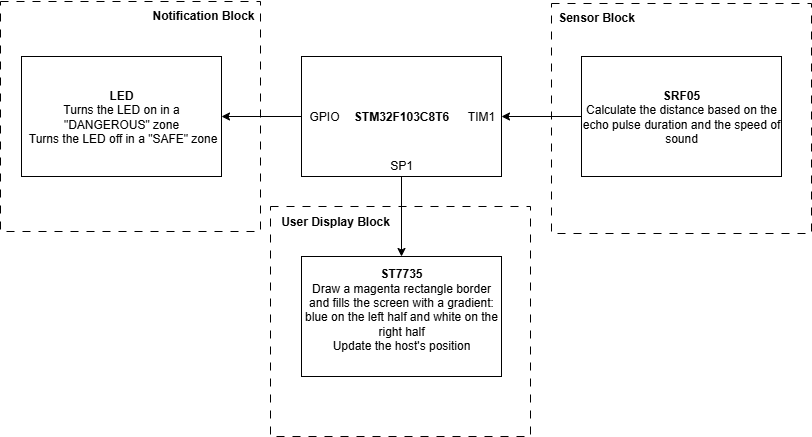

The diagram above was exported from draw.io. Its source (the exported page's mxGraphModel, read from the mxfile embedded in the PNG):
<mxGraphModel dx="1097" dy="656" grid="1" gridSize="10" guides="1" tooltips="1" connect="1" arrows="1" fold="1" page="1" pageScale="1" pageWidth="827" pageHeight="1169" math="0" shadow="0">
  <root>
    <mxCell id="0" />
    <mxCell id="1" parent="0" />
    <mxCell id="fSJCVW82daXr7rZQjAnu-4" value="" style="edgeStyle=orthogonalEdgeStyle;rounded=0;orthogonalLoop=1;jettySize=auto;html=1;" edge="1" parent="1" source="fSJCVW82daXr7rZQjAnu-2" target="fSJCVW82daXr7rZQjAnu-3">
      <mxGeometry relative="1" as="geometry" />
    </mxCell>
    <mxCell id="fSJCVW82daXr7rZQjAnu-7" value="" style="edgeStyle=orthogonalEdgeStyle;rounded=0;orthogonalLoop=1;jettySize=auto;html=1;" edge="1" parent="1" source="fSJCVW82daXr7rZQjAnu-2" target="fSJCVW82daXr7rZQjAnu-6">
      <mxGeometry relative="1" as="geometry" />
    </mxCell>
    <mxCell id="fSJCVW82daXr7rZQjAnu-2" value="&lt;b&gt;STM32F103C8T6&lt;/b&gt;" style="rounded=0;whiteSpace=wrap;html=1;" vertex="1" parent="1">
      <mxGeometry x="311" y="198" width="200" height="120" as="geometry" />
    </mxCell>
    <mxCell id="fSJCVW82daXr7rZQjAnu-3" value="&lt;b&gt;ST7735&lt;/b&gt;&lt;div&gt;Draw a magenta rectangle border and fills the screen with a gradient: blue on the left half and white on the right half&lt;/div&gt;&lt;div&gt;Update the host's position&lt;br&gt;&lt;div&gt;&lt;br&gt;&lt;/div&gt;&lt;/div&gt;" style="rounded=0;whiteSpace=wrap;html=1;" vertex="1" parent="1">
      <mxGeometry x="311" y="398" width="200" height="120" as="geometry" />
    </mxCell>
    <mxCell id="fSJCVW82daXr7rZQjAnu-8" value="" style="edgeStyle=orthogonalEdgeStyle;rounded=0;orthogonalLoop=1;jettySize=auto;html=1;" edge="1" parent="1" source="fSJCVW82daXr7rZQjAnu-5" target="fSJCVW82daXr7rZQjAnu-2">
      <mxGeometry relative="1" as="geometry" />
    </mxCell>
    <mxCell id="fSJCVW82daXr7rZQjAnu-5" value="&lt;div&gt;&lt;b&gt;SRF05&lt;/b&gt;&lt;/div&gt;&lt;div&gt;&lt;div&gt;Calculate the distance based on the echo pulse duration and the speed of sound&lt;/div&gt;&lt;/div&gt;" style="rounded=0;whiteSpace=wrap;html=1;" vertex="1" parent="1">
      <mxGeometry x="591" y="198" width="200" height="120" as="geometry" />
    </mxCell>
    <mxCell id="fSJCVW82daXr7rZQjAnu-6" value="&lt;div&gt;&lt;span style=&quot;background-color: transparent; color: light-dark(rgb(0, 0, 0), rgb(255, 255, 255));&quot;&gt;&lt;b&gt;LED&lt;/b&gt;&lt;/span&gt;&lt;/div&gt;&lt;div&gt;&lt;span style=&quot;background-color: transparent; color: light-dark(rgb(0, 0, 0), rgb(255, 255, 255));&quot;&gt;Turns the LED on in&lt;/span&gt;&lt;span style=&quot;background-color: transparent; color: light-dark(rgb(0, 0, 0), rgb(255, 255, 255));&quot;&gt;&amp;nbsp;&lt;/span&gt;&lt;span style=&quot;background-color: transparent; color: light-dark(rgb(0, 0, 0), rgb(255, 255, 255));&quot;&gt;a &quot;DANGEROUS&quot; zone&lt;/span&gt;&lt;/div&gt;&lt;div&gt;&lt;span style=&quot;background-color: transparent; color: light-dark(rgb(0, 0, 0), rgb(255, 255, 255));&quot;&gt;&amp;nbsp;T&lt;/span&gt;&lt;span style=&quot;background-color: transparent; color: light-dark(rgb(0, 0, 0), rgb(255, 255, 255));&quot;&gt;urns the LED off in&amp;nbsp;&lt;/span&gt;&lt;span style=&quot;background-color: transparent; color: light-dark(rgb(0, 0, 0), rgb(255, 255, 255));&quot;&gt;a &quot;SAFE&quot; zone&lt;/span&gt;&lt;/div&gt;" style="rounded=0;whiteSpace=wrap;html=1;" vertex="1" parent="1">
      <mxGeometry x="31" y="198" width="200" height="120" as="geometry" />
    </mxCell>
    <mxCell id="fSJCVW82daXr7rZQjAnu-9" value="SP1" style="text;html=1;align=center;verticalAlign=middle;whiteSpace=wrap;rounded=0;" vertex="1" parent="1">
      <mxGeometry x="381" y="292" width="60" height="30" as="geometry" />
    </mxCell>
    <mxCell id="fSJCVW82daXr7rZQjAnu-10" value="TIM1" style="text;html=1;align=center;verticalAlign=middle;whiteSpace=wrap;rounded=0;" vertex="1" parent="1">
      <mxGeometry x="461" y="243" width="60" height="30" as="geometry" />
    </mxCell>
    <mxCell id="fSJCVW82daXr7rZQjAnu-11" value="GPIO" style="text;html=1;align=center;verticalAlign=middle;whiteSpace=wrap;rounded=0;" vertex="1" parent="1">
      <mxGeometry x="304" y="243" width="60" height="30" as="geometry" />
    </mxCell>
    <mxCell id="fSJCVW82daXr7rZQjAnu-12" value="" style="rounded=0;whiteSpace=wrap;html=1;dashed=1;dashPattern=8 8;fillColor=none;" vertex="1" parent="1">
      <mxGeometry x="561" y="145" width="260" height="230" as="geometry" />
    </mxCell>
    <mxCell id="fSJCVW82daXr7rZQjAnu-13" value="" style="rounded=0;whiteSpace=wrap;html=1;dashed=1;dashPattern=8 8;fillColor=none;" vertex="1" parent="1">
      <mxGeometry x="10" y="143" width="260" height="230" as="geometry" />
    </mxCell>
    <mxCell id="fSJCVW82daXr7rZQjAnu-14" value="" style="rounded=0;whiteSpace=wrap;html=1;dashed=1;dashPattern=8 8;fillColor=none;" vertex="1" parent="1">
      <mxGeometry x="280" y="348" width="260" height="230" as="geometry" />
    </mxCell>
    <mxCell id="fSJCVW82daXr7rZQjAnu-15" value="User Display Block" style="text;html=1;align=center;verticalAlign=middle;whiteSpace=wrap;rounded=0;fontStyle=1" vertex="1" parent="1">
      <mxGeometry x="280" y="348" width="130" height="30" as="geometry" />
    </mxCell>
    <mxCell id="fSJCVW82daXr7rZQjAnu-16" value="Sensor Block" style="text;html=1;align=center;verticalAlign=middle;whiteSpace=wrap;rounded=0;fontStyle=1" vertex="1" parent="1">
      <mxGeometry x="541" y="144" width="130" height="30" as="geometry" />
    </mxCell>
    <mxCell id="fSJCVW82daXr7rZQjAnu-17" value="Notification Block" style="text;html=1;align=center;verticalAlign=middle;whiteSpace=wrap;rounded=0;fontStyle=1" vertex="1" parent="1">
      <mxGeometry x="148" y="142" width="130" height="30" as="geometry" />
    </mxCell>
  </root>
</mxGraphModel>